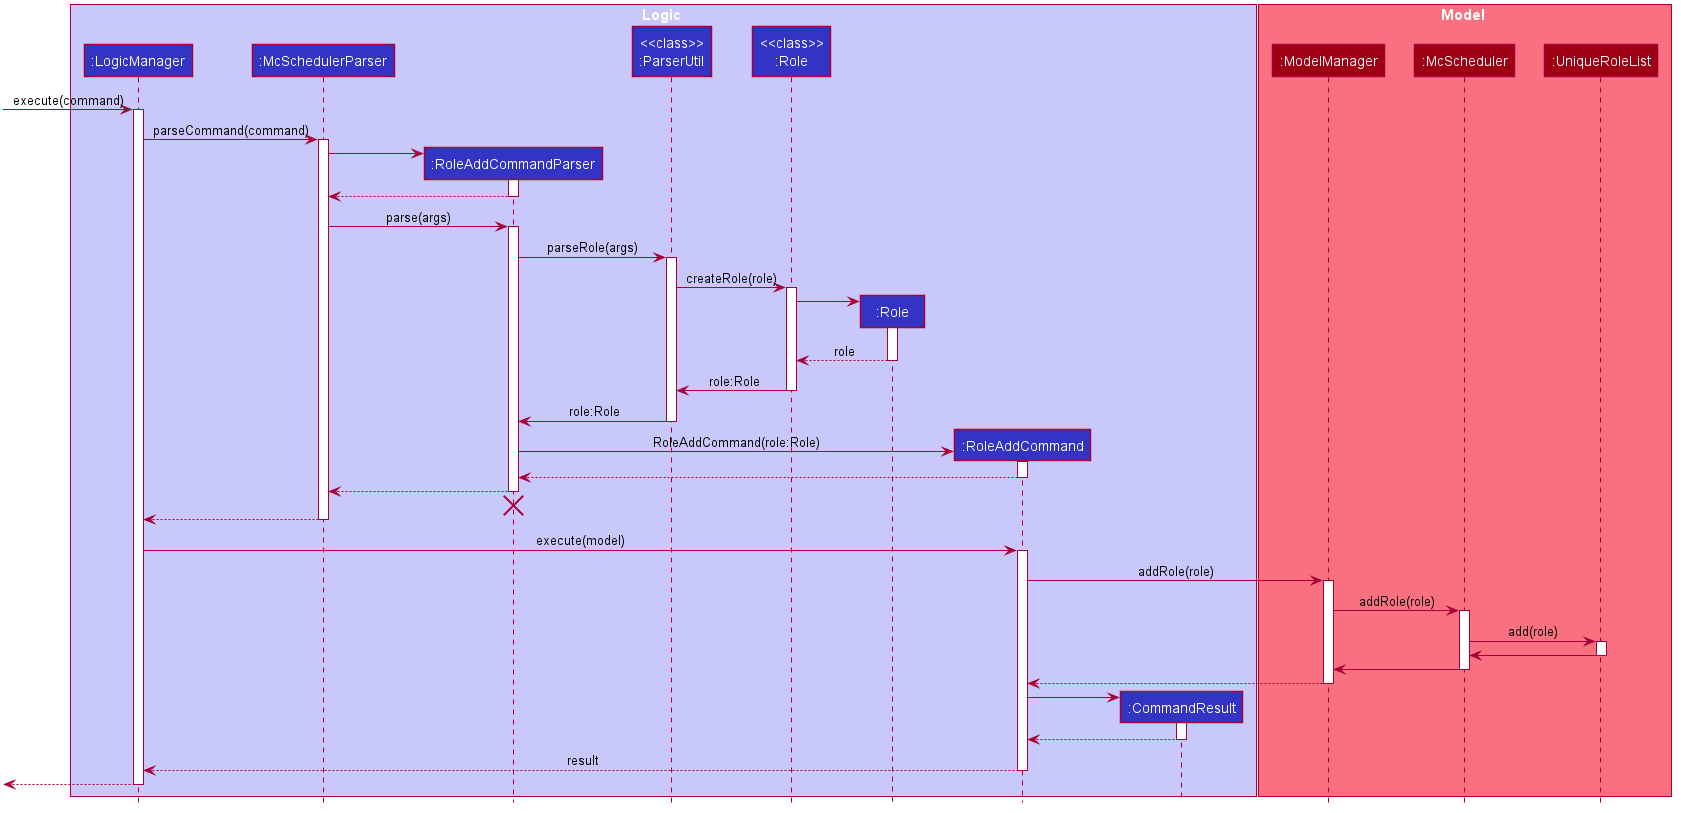

The diagram above was rendered by PlantUML. Its source (embedded in the PNG):
@startuml








skinparam BackgroundColor #FFFFFFF

skinparam Shadowing false

skinparam Class {
    FontColor #FFFFFF
    BorderThickness 1
    BorderColor #FFFFFF
    StereotypeFontColor #FFFFFF
    FontName Arial
    AttributeFontColor #FFFFFF
    AttributeFontName Arial
}

skinparam Actor {
    BorderColor #000000
    Color #000000
    FontName Arial
}

skinparam Sequence {
    MessageAlign center
    BoxFontSize 15
    BoxPadding 0
    BoxFontColor #FFFFFF
    FontName Arial
}

skinparam Participant {
    FontColor #FFFFFFF
    Padding 20
}

skinparam MinClassWidth 50
skinparam ParticipantPadding 10
skinparam Shadowing false
skinparam DefaultTextAlignment center
skinparam packageStyle Rectangle

hide footbox
hide empty members
hide circle

box Logic #C8C8FA
participant ":LogicManager" as LogicManager #3333C4
participant ":McSchedulerParser" as McSchedulerParser #3333C4
participant ":RoleAddCommandParser" as RoleAddCommandParser #3333C4
participant "<<class>>\n:ParserUtil" as ParserUtil #3333C4
participant "<<class>>\n:Role" as Role_CLASS #3333C4
participant ":Role" as Role #3333C4
participant ":RoleAddCommand" as RoleAddCommand #3333C4
participant ":CommandResult" as CommandResult #3333C4
end box

box Model #F97181
participant ":ModelManager" as ModelManager #9D0012
participant ":McScheduler" as McScheduler #9D0012
participant ":UniqueRoleList" as UniqueRoleList #9D0012
end box

[-> LogicManager : execute(command)
activate LogicManager

LogicManager -> McSchedulerParser : parseCommand(command)
activate McSchedulerParser

create RoleAddCommandParser
McSchedulerParser -> RoleAddCommandParser
activate RoleAddCommandParser

RoleAddCommandParser --> McSchedulerParser
deactivate RoleAddCommandParser

McSchedulerParser -> RoleAddCommandParser : parse(args)
activate RoleAddCommandParser

RoleAddCommandParser -> ParserUtil : parseRole(args)
activate ParserUtil

ParserUtil -> Role_CLASS : createRole(role)
activate Role_CLASS

create Role
Role_CLASS -> Role
activate Role

return role
deactivate Role

Role_CLASS -> ParserUtil : role:Role
deactivate Role_CLASS

ParserUtil -> RoleAddCommandParser : role:Role
deactivate ParserUtil

create RoleAddCommand
RoleAddCommandParser -> RoleAddCommand : RoleAddCommand(role:Role)
activate RoleAddCommand


RoleAddCommand --> RoleAddCommandParser
deactivate RoleAddCommand

RoleAddCommandParser --> McSchedulerParser
deactivate RoleAddCommandParser
RoleAddCommandParser -[hidden]-> McSchedulerParser
destroy RoleAddCommandParser

McSchedulerParser --> LogicManager
deactivate McSchedulerParser

LogicManager -> RoleAddCommand : execute(model)
activate RoleAddCommand

RoleAddCommand -> ModelManager : addRole(role)
activate ModelManager

ModelManager -> McScheduler : addRole(role)
activate McScheduler

McScheduler -> UniqueRoleList : add(role)
activate UniqueRoleList

UniqueRoleList -> McScheduler
deactivate UniqueRoleList

McScheduler -> ModelManager
deactivate McScheduler

ModelManager --> RoleAddCommand
deactivate ModelManager

create CommandResult
RoleAddCommand -> CommandResult
activate CommandResult

CommandResult --> RoleAddCommand
deactivate CommandResult

RoleAddCommand --> LogicManager : result
deactivate RoleAddCommand

[<--LogicManager
deactivate LogicManager
@enduml